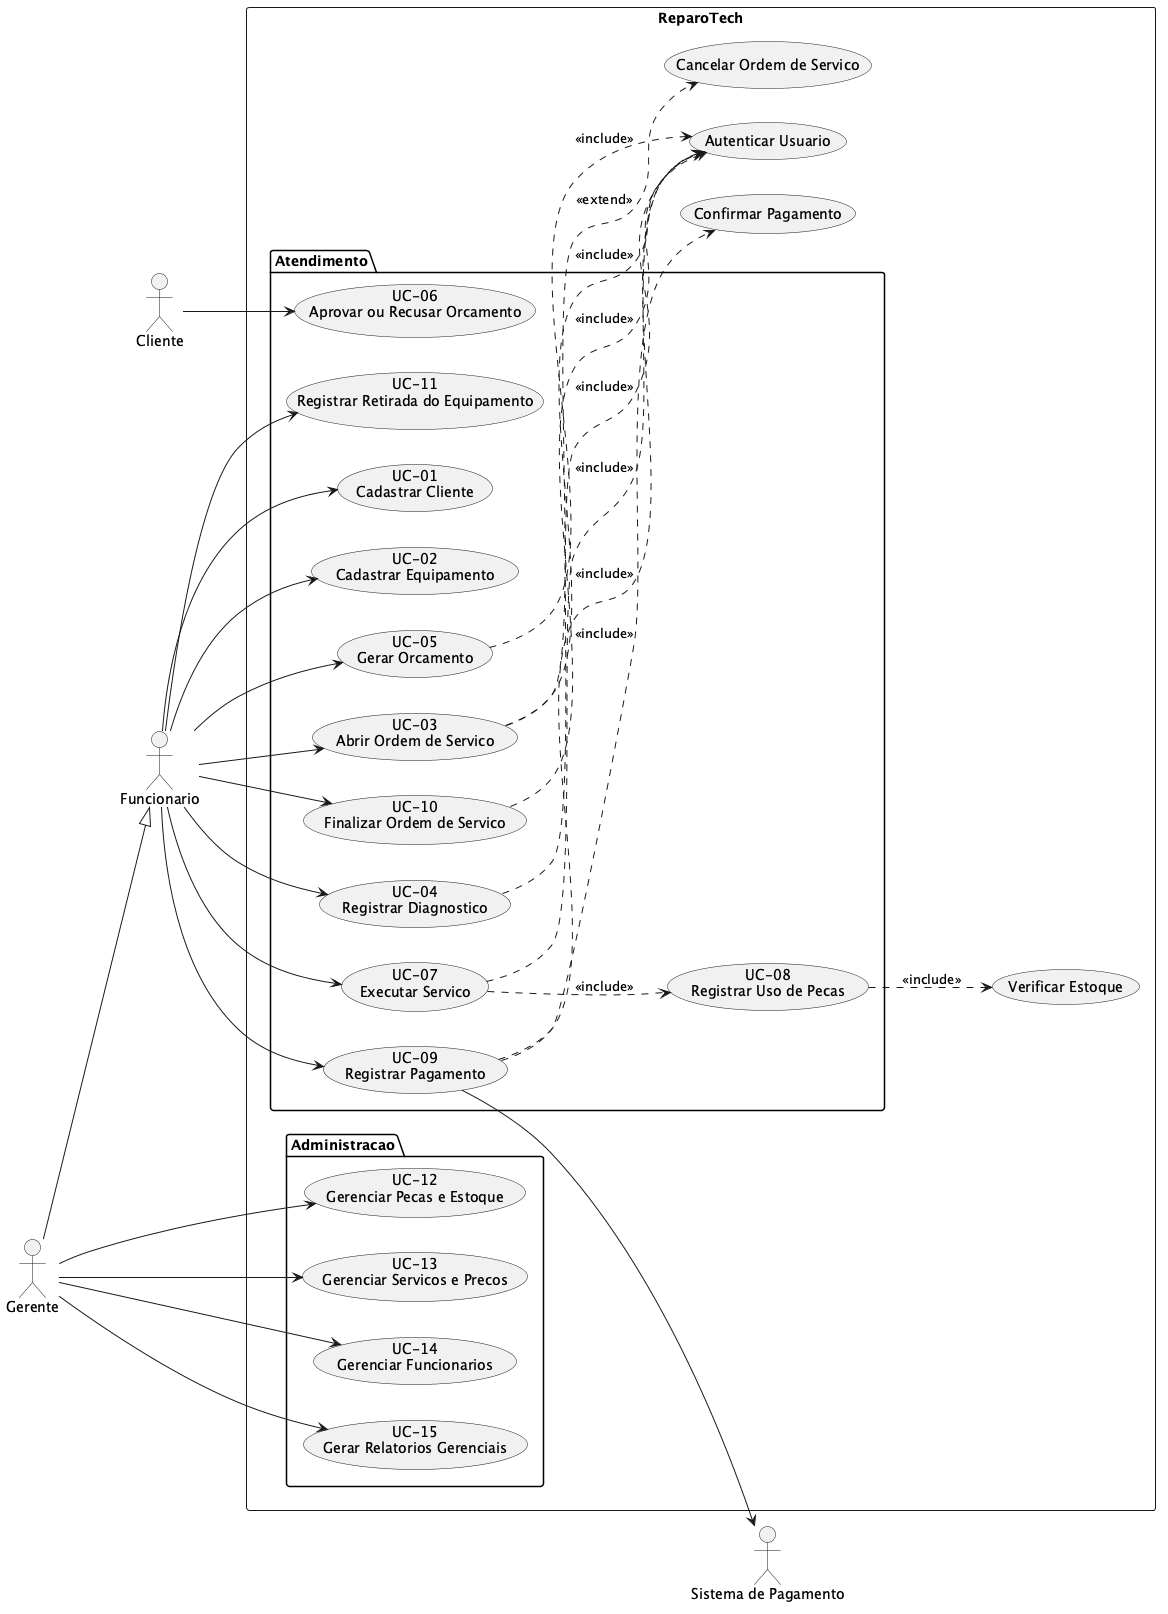

The diagram above was rendered by PlantUML. Its source (embedded in the PNG):
@startuml
left to right direction

actor Cliente
actor Funcionario
actor Gerente
actor "Sistema de Pagamento" as SP

Gerente --|> Funcionario

rectangle "ReparoTech" {
  package "Atendimento" {
    usecase "UC-01\nCadastrar Cliente" as UC01
    usecase "UC-02\nCadastrar Equipamento" as UC02
    usecase "UC-03\nAbrir Ordem de Servico" as UC03
    usecase "UC-04\nRegistrar Diagnostico" as UC04
    usecase "UC-05\nGerar Orcamento" as UC05
    usecase "UC-06\nAprovar ou Recusar Orcamento" as UC06
    usecase "UC-07\nExecutar Servico" as UC07
    usecase "UC-08\nRegistrar Uso de Pecas" as UC08
    usecase "UC-09\nRegistrar Pagamento" as UC09
    usecase "UC-10\nFinalizar Ordem de Servico" as UC10
    usecase "UC-11\nRegistrar Retirada do Equipamento" as UC11
  }

  package "Administracao" {
    usecase "UC-12\nGerenciar Pecas e Estoque" as UC12
    usecase "UC-13\nGerenciar Servicos e Precos" as UC13
    usecase "UC-14\nGerenciar Funcionarios" as UC14
    usecase "UC-15\nGerar Relatorios Gerenciais" as UC15
  }

  usecase "Autenticar Usuario" as UCAuth
  usecase "Verificar Estoque" as UCEstoque
  usecase "Confirmar Pagamento" as UCConfPag
  usecase "Cancelar Ordem de Servico" as UCCancel
}

Funcionario --> UC01
Funcionario --> UC02
Funcionario --> UC03
Funcionario --> UC04
Funcionario --> UC05
Funcionario --> UC07
Funcionario --> UC09
Funcionario --> UC10
Funcionario --> UC11

Cliente --> UC06

Gerente --> UC12
Gerente --> UC13
Gerente --> UC14
Gerente --> UC15

UC09 --> SP

UC03 ..> UCAuth : <<include>>
UC04 ..> UCAuth : <<include>>
UC05 ..> UCAuth : <<include>>
UC07 ..> UCAuth : <<include>>
UC09 ..> UCAuth : <<include>>
UC10 ..> UCAuth : <<include>>

UC07 ..> UC08 : <<include>>
UC08 ..> UCEstoque : <<include>>
UC09 ..> UCConfPag : <<include>>

UC03 ..> UCCancel : <<extend>>
@enduml